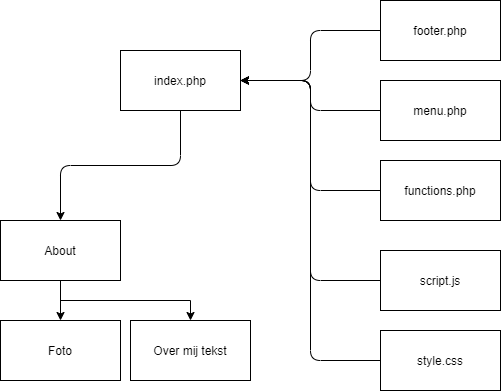

The diagram above was exported from draw.io. Its source (the exported page's mxGraphModel, read from the mxfile embedded in the PNG):
<mxGraphModel dx="1046" dy="740" grid="1" gridSize="10" guides="1" tooltips="1" connect="1" arrows="1" fold="1" page="1" pageScale="1" pageWidth="850" pageHeight="1100" math="0" shadow="0">
  <root>
    <mxCell id="0" />
    <mxCell id="1" parent="0" />
    <mxCell id="6" style="edgeStyle=orthogonalEdgeStyle;rounded=0;orthogonalLoop=1;jettySize=auto;html=1;exitX=0.5;exitY=1;exitDx=0;exitDy=0;" parent="1" source="2" target="3" edge="1">
      <mxGeometry relative="1" as="geometry" />
    </mxCell>
    <mxCell id="8" style="edgeStyle=orthogonalEdgeStyle;rounded=0;orthogonalLoop=1;jettySize=auto;html=1;exitX=0.5;exitY=1;exitDx=0;exitDy=0;" parent="1" source="2" target="4" edge="1">
      <mxGeometry relative="1" as="geometry" />
    </mxCell>
    <mxCell id="2" value="About" style="rounded=0;whiteSpace=wrap;html=1;" parent="1" vertex="1">
      <mxGeometry x="80" y="260" width="120" height="60" as="geometry" />
    </mxCell>
    <mxCell id="3" value="Foto" style="rounded=0;whiteSpace=wrap;html=1;" parent="1" vertex="1">
      <mxGeometry x="80" y="360" width="120" height="60" as="geometry" />
    </mxCell>
    <mxCell id="4" value="Over mij tekst" style="rounded=0;whiteSpace=wrap;html=1;" parent="1" vertex="1">
      <mxGeometry x="210" y="360" width="120" height="60" as="geometry" />
    </mxCell>
    <mxCell id="29" style="edgeStyle=orthogonalEdgeStyle;curved=0;rounded=1;sketch=0;orthogonalLoop=1;jettySize=auto;html=1;entryX=1;entryY=0.5;entryDx=0;entryDy=0;" edge="1" parent="1" source="22" target="27">
      <mxGeometry relative="1" as="geometry" />
    </mxCell>
    <mxCell id="22" value="menu.php" style="whiteSpace=wrap;html=1;rounded=0;sketch=0;" vertex="1" parent="1">
      <mxGeometry x="460" y="120" width="120" height="60" as="geometry" />
    </mxCell>
    <mxCell id="32" style="edgeStyle=orthogonalEdgeStyle;curved=0;rounded=1;sketch=0;orthogonalLoop=1;jettySize=auto;html=1;entryX=1;entryY=0.5;entryDx=0;entryDy=0;" edge="1" parent="1" source="23" target="27">
      <mxGeometry relative="1" as="geometry" />
    </mxCell>
    <mxCell id="23" value="style.css" style="whiteSpace=wrap;html=1;rounded=0;sketch=0;" vertex="1" parent="1">
      <mxGeometry x="460" y="370" width="120" height="60" as="geometry" />
    </mxCell>
    <mxCell id="31" style="edgeStyle=orthogonalEdgeStyle;curved=0;rounded=1;sketch=0;orthogonalLoop=1;jettySize=auto;html=1;entryX=1;entryY=0.5;entryDx=0;entryDy=0;" edge="1" parent="1" source="24" target="27">
      <mxGeometry relative="1" as="geometry" />
    </mxCell>
    <mxCell id="24" value="script.js" style="whiteSpace=wrap;html=1;rounded=0;sketch=0;" vertex="1" parent="1">
      <mxGeometry x="460" y="290" width="120" height="60" as="geometry" />
    </mxCell>
    <mxCell id="30" style="edgeStyle=orthogonalEdgeStyle;curved=0;rounded=1;sketch=0;orthogonalLoop=1;jettySize=auto;html=1;entryX=1;entryY=0.5;entryDx=0;entryDy=0;" edge="1" parent="1" source="25" target="27">
      <mxGeometry relative="1" as="geometry" />
    </mxCell>
    <mxCell id="25" value="functions.php" style="whiteSpace=wrap;html=1;rounded=0;sketch=0;" vertex="1" parent="1">
      <mxGeometry x="460" y="200" width="120" height="60" as="geometry" />
    </mxCell>
    <mxCell id="28" style="edgeStyle=orthogonalEdgeStyle;curved=0;rounded=1;sketch=0;orthogonalLoop=1;jettySize=auto;html=1;entryX=1;entryY=0.5;entryDx=0;entryDy=0;" edge="1" parent="1" source="26" target="27">
      <mxGeometry relative="1" as="geometry" />
    </mxCell>
    <mxCell id="26" value="footer.php" style="whiteSpace=wrap;html=1;rounded=0;sketch=0;" vertex="1" parent="1">
      <mxGeometry x="460" y="40" width="120" height="60" as="geometry" />
    </mxCell>
    <mxCell id="33" style="edgeStyle=orthogonalEdgeStyle;curved=0;rounded=1;sketch=0;orthogonalLoop=1;jettySize=auto;html=1;entryX=0.5;entryY=0;entryDx=0;entryDy=0;" edge="1" parent="1" source="27" target="2">
      <mxGeometry relative="1" as="geometry" />
    </mxCell>
    <mxCell id="27" value="index.php" style="whiteSpace=wrap;html=1;rounded=0;sketch=0;" vertex="1" parent="1">
      <mxGeometry x="200" y="90" width="120" height="60" as="geometry" />
    </mxCell>
  </root>
</mxGraphModel>